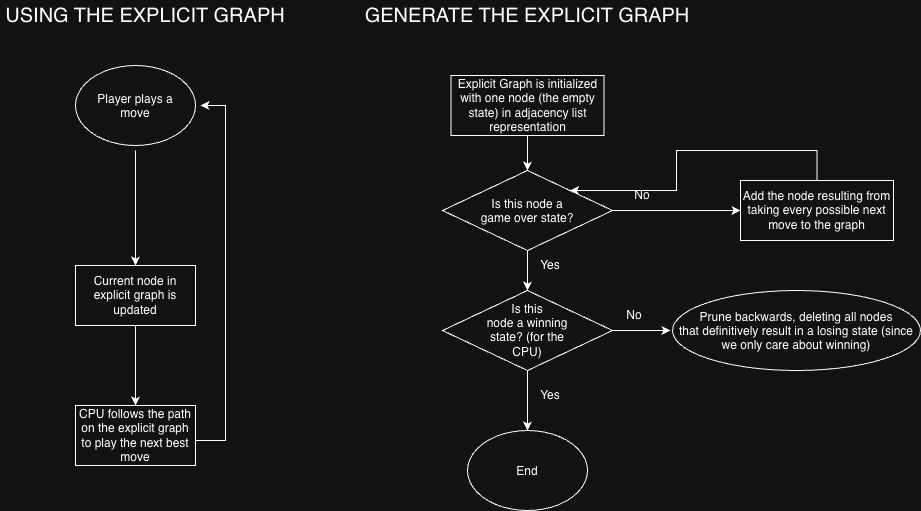

The diagram above was exported from draw.io. Its source (the exported page's mxGraphModel, read from the mxfile embedded in the PNG):
<mxGraphModel dx="964" dy="633" grid="1" gridSize="10" guides="1" tooltips="1" connect="1" arrows="1" fold="1" page="1" pageScale="1" pageWidth="827" pageHeight="1169" math="0" shadow="0">
  <root>
    <mxCell id="0" />
    <mxCell id="1" parent="0" />
    <mxCell id="-jBvp-mAtFew7xNqYzvv-3" edge="1" parent="1" style="edgeStyle=orthogonalEdgeStyle;rounded=0;orthogonalLoop=1;jettySize=auto;html=1;defaultLabelBackgroundColor=page;" target="-jBvp-mAtFew7xNqYzvv-2" value="">
      <mxGeometry relative="1" as="geometry">
        <mxPoint x="135" y="170" as="sourcePoint" />
      </mxGeometry>
    </mxCell>
    <mxCell id="-jBvp-mAtFew7xNqYzvv-5" edge="1" parent="1" source="-jBvp-mAtFew7xNqYzvv-2" style="edgeStyle=orthogonalEdgeStyle;rounded=0;orthogonalLoop=1;jettySize=auto;html=1;defaultLabelBackgroundColor=page;" target="-jBvp-mAtFew7xNqYzvv-4" value="">
      <mxGeometry relative="1" as="geometry" />
    </mxCell>
    <mxCell id="-jBvp-mAtFew7xNqYzvv-2" parent="1" style="whiteSpace=wrap;html=1;" value="Current node in explicit graph is updated" vertex="1">
      <mxGeometry height="60" width="120" x="75" y="285" as="geometry" />
    </mxCell>
    <mxCell id="-jBvp-mAtFew7xNqYzvv-8" edge="1" parent="1" source="-jBvp-mAtFew7xNqYzvv-4" style="edgeStyle=orthogonalEdgeStyle;rounded=0;orthogonalLoop=1;jettySize=auto;html=1;defaultLabelBackgroundColor=page;" value="">
      <mxGeometry relative="1" x="-0.0103" as="geometry">
        <Array as="points">
          <mxPoint x="225" y="460" />
          <mxPoint x="225" y="125" />
        </Array>
        <mxPoint x="200" y="125" as="targetPoint" />
      </mxGeometry>
    </mxCell>
    <mxCell id="-jBvp-mAtFew7xNqYzvv-4" parent="1" style="whiteSpace=wrap;html=1;" value="CPU follows the path on the explicit graph to play the next best move" vertex="1">
      <mxGeometry height="60" width="120" x="75" y="425" as="geometry" />
    </mxCell>
    <mxCell id="-jBvp-mAtFew7xNqYzvv-18" edge="1" parent="1" source="-jBvp-mAtFew7xNqYzvv-10" style="edgeStyle=orthogonalEdgeStyle;rounded=0;orthogonalLoop=1;jettySize=auto;html=1;entryX=0.5;entryY=0;entryDx=0;entryDy=0;defaultLabelBackgroundColor=page;" target="-jBvp-mAtFew7xNqYzvv-16">
      <mxGeometry relative="1" as="geometry" />
    </mxCell>
    <mxCell id="-jBvp-mAtFew7xNqYzvv-10" parent="1" style="whiteSpace=wrap;html=1;" value="Explicit Graph is initialized with one node (the empty state) in adjacency list representation" vertex="1">
      <mxGeometry height="60" width="153" x="450.5" y="95" as="geometry" />
    </mxCell>
    <mxCell id="-jBvp-mAtFew7xNqYzvv-11" parent="1" style="text;html=1;whiteSpace=wrap;strokeColor=none;fillColor=none;align=center;verticalAlign=middle;rounded=0;fontSize=20;" value="USING THE EXPLICIT GRAPH" vertex="1">
      <mxGeometry height="30" width="290" y="20" as="geometry" />
    </mxCell>
    <mxCell id="-jBvp-mAtFew7xNqYzvv-12" parent="1" style="text;html=1;whiteSpace=wrap;strokeColor=none;fillColor=none;align=center;verticalAlign=middle;rounded=0;fontSize=20;" value="GENERATE THE EXPLICIT GRAPH" vertex="1">
      <mxGeometry height="30" width="346" x="354" y="20" as="geometry" />
    </mxCell>
    <mxCell id="-jBvp-mAtFew7xNqYzvv-15" parent="1" style="ellipse;whiteSpace=wrap;html=1;shapeInside=1;" value="Player plays a move" vertex="1">
      <mxGeometry height="80" width="120" x="75" y="85" as="geometry" />
    </mxCell>
    <mxCell id="-jBvp-mAtFew7xNqYzvv-20" edge="1" parent="1" source="-jBvp-mAtFew7xNqYzvv-16" style="edgeStyle=orthogonalEdgeStyle;rounded=0;orthogonalLoop=1;jettySize=auto;html=1;entryX=0.5;entryY=0;entryDx=0;entryDy=0;defaultLabelBackgroundColor=page;">
      <mxGeometry relative="1" as="geometry">
        <mxPoint x="527" y="310" as="targetPoint" />
      </mxGeometry>
    </mxCell>
    <mxCell id="-jBvp-mAtFew7xNqYzvv-25" edge="1" parent="1" source="-jBvp-mAtFew7xNqYzvv-16" style="edgeStyle=orthogonalEdgeStyle;rounded=0;orthogonalLoop=1;jettySize=auto;html=1;defaultLabelBackgroundColor=page;" target="-jBvp-mAtFew7xNqYzvv-22">
      <mxGeometry relative="1" as="geometry" />
    </mxCell>
    <mxCell id="-jBvp-mAtFew7xNqYzvv-16" parent="1" style="rhombus;whiteSpace=wrap;html=1;shapeInside=1;" value="Is this node a game over state?" vertex="1">
      <mxGeometry height="80" width="170" x="442" y="190" as="geometry" />
    </mxCell>
    <mxCell id="-jBvp-mAtFew7xNqYzvv-21" parent="1" style="ellipse;whiteSpace=wrap;html=1;shapeInside=1;" value="End" vertex="1">
      <mxGeometry height="80" width="120" x="467" y="450" as="geometry" />
    </mxCell>
    <mxCell id="-jBvp-mAtFew7xNqYzvv-26" edge="1" parent="1" source="-jBvp-mAtFew7xNqYzvv-22" style="edgeStyle=orthogonalEdgeStyle;rounded=0;orthogonalLoop=1;jettySize=auto;html=1;entryX=1;entryY=0;entryDx=0;entryDy=0;defaultLabelBackgroundColor=page;" target="-jBvp-mAtFew7xNqYzvv-16">
      <mxGeometry relative="1" x="0.4006" as="geometry">
        <Array as="points">
          <mxPoint x="816.5" y="170" />
          <mxPoint x="676" y="170" />
          <mxPoint x="676" y="210" />
        </Array>
      </mxGeometry>
    </mxCell>
    <mxCell id="-jBvp-mAtFew7xNqYzvv-22" parent="1" style="whiteSpace=wrap;html=1;" value="Add the node resulting from taking every possible next move to the graph" vertex="1">
      <mxGeometry height="60" width="153" x="740" y="200" as="geometry" />
    </mxCell>
    <mxCell id="-jBvp-mAtFew7xNqYzvv-23" parent="1" style="text;html=1;whiteSpace=wrap;strokeColor=none;fillColor=none;align=center;verticalAlign=middle;rounded=0;" value="Yes" vertex="1">
      <mxGeometry height="30" width="60" x="520" y="270" as="geometry" />
    </mxCell>
    <mxCell id="-jBvp-mAtFew7xNqYzvv-24" parent="1" style="text;html=1;whiteSpace=wrap;strokeColor=none;fillColor=none;align=center;verticalAlign=middle;rounded=0;" value="No" vertex="1">
      <mxGeometry height="30" width="60" x="612" y="200" as="geometry" />
    </mxCell>
    <mxCell id="-jBvp-mAtFew7xNqYzvv-28" edge="1" parent="1" source="-jBvp-mAtFew7xNqYzvv-27" style="edgeStyle=orthogonalEdgeStyle;rounded=0;orthogonalLoop=1;jettySize=auto;html=1;entryX=0.5;entryY=0;entryDx=0;entryDy=0;defaultLabelBackgroundColor=page;" target="-jBvp-mAtFew7xNqYzvv-21">
      <mxGeometry relative="1" as="geometry" />
    </mxCell>
    <mxCell id="-jBvp-mAtFew7xNqYzvv-30" edge="1" parent="1" source="-jBvp-mAtFew7xNqYzvv-27" style="edgeStyle=orthogonalEdgeStyle;rounded=0;orthogonalLoop=1;jettySize=auto;html=1;defaultLabelBackgroundColor=page;">
      <mxGeometry relative="1" as="geometry">
        <mxPoint x="670" y="350" as="targetPoint" />
      </mxGeometry>
    </mxCell>
    <mxCell id="-jBvp-mAtFew7xNqYzvv-27" parent="1" style="rhombus;whiteSpace=wrap;html=1;shapeInside=1;" value="Is this node a winning state? (for the CPU)" vertex="1">
      <mxGeometry height="80" width="170" x="442" y="310" as="geometry" />
    </mxCell>
    <mxCell id="-jBvp-mAtFew7xNqYzvv-29" parent="1" style="text;html=1;whiteSpace=wrap;strokeColor=none;fillColor=none;align=center;verticalAlign=middle;rounded=0;" value="Yes" vertex="1">
      <mxGeometry height="30" width="60" x="520" y="400" as="geometry" />
    </mxCell>
    <mxCell id="-jBvp-mAtFew7xNqYzvv-31" parent="1" style="text;html=1;whiteSpace=wrap;strokeColor=none;fillColor=none;align=center;verticalAlign=middle;rounded=0;" value="No" vertex="1">
      <mxGeometry height="30" width="60" x="603.5" y="320" as="geometry" />
    </mxCell>
    <mxCell id="-jBvp-mAtFew7xNqYzvv-33" parent="1" style="ellipse;whiteSpace=wrap;html=1;shapeInside=1;" value="Prune backwards, deleting all nodes that definitively result in a losing state (since we only care about winning)" vertex="1">
      <mxGeometry height="80" width="248" x="672" y="310" as="geometry" />
    </mxCell>
  </root>
</mxGraphModel>